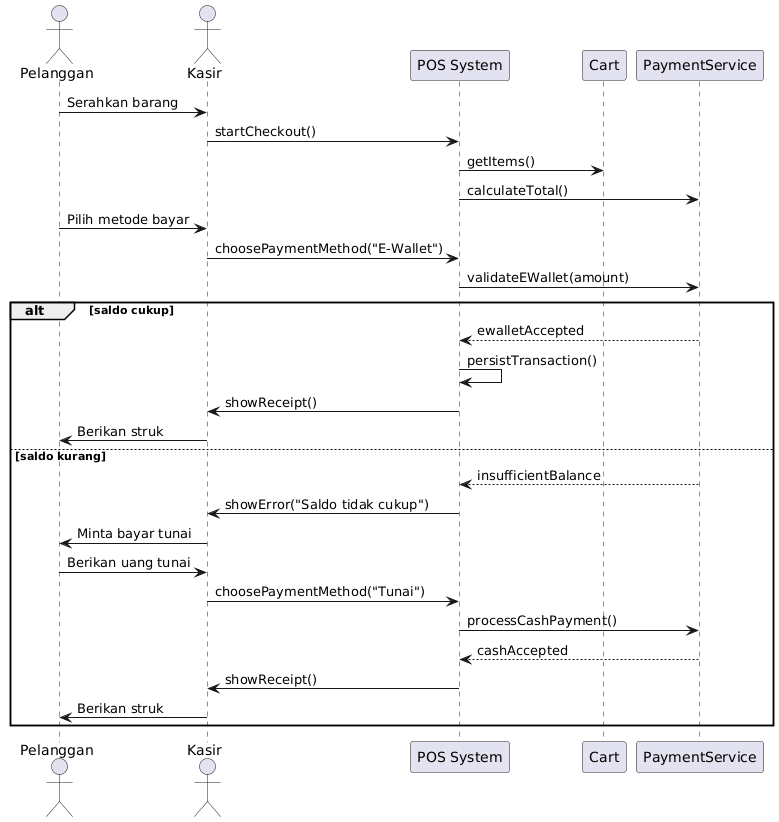

The diagram above was rendered by PlantUML. Its source (embedded in the PNG):
@startuml
actor Pelanggan
actor Kasir
participant POS as "POS System"
participant Cart
participant PaymentService

Pelanggan -> Kasir : Serahkan barang
Kasir -> POS : startCheckout()
POS -> Cart : getItems()
POS -> PaymentService : calculateTotal()

Pelanggan -> Kasir : Pilih metode bayar
Kasir -> POS : choosePaymentMethod("E-Wallet")

POS -> PaymentService : validateEWallet(amount)

alt saldo cukup
    PaymentService --> POS : ewalletAccepted
    POS -> POS : persistTransaction()
    POS -> Kasir : showReceipt()
    Kasir -> Pelanggan : Berikan struk

else saldo kurang
    PaymentService --> POS : insufficientBalance
    POS -> Kasir : showError("Saldo tidak cukup")
    Kasir -> Pelanggan : Minta bayar tunai
    Pelanggan -> Kasir : Berikan uang tunai
    Kasir -> POS : choosePaymentMethod("Tunai")
    POS -> PaymentService : processCashPayment()
    PaymentService --> POS : cashAccepted
    POS -> Kasir : showReceipt()
    Kasir -> Pelanggan : Berikan struk
end
@enduml